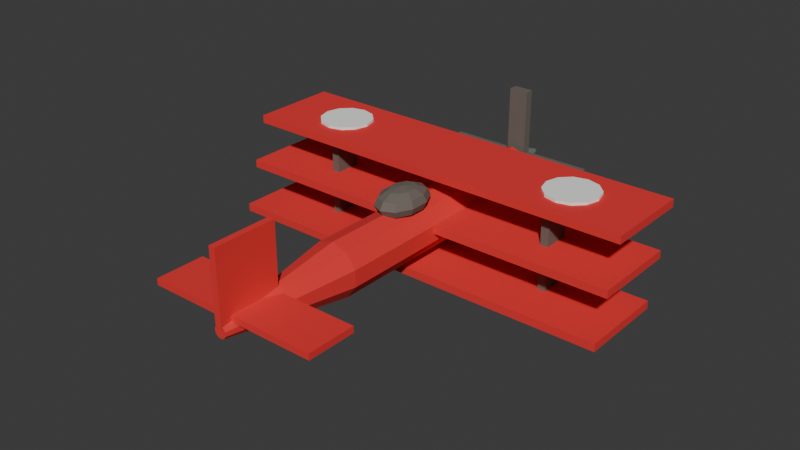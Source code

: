 # Source: boss-1-red.blend  (saved by Blender 4.5.92; exported with 4.5.12 LTS)
import bpy
from mathutils import Matrix  # noqa: F401  (used for matrix-valued properties, if any)

bpy.ops.wm.read_factory_settings(use_empty=True)
scene = bpy.context.scene
scene.name = 'Scene'

# ---- collections
col_collection = bpy.data.collections.new('Collection'); scene.collection.children.link(col_collection)

# ---- materials (node trees are filled in below, after node groups)
mat_boss_1_red_body = bpy.data.materials.new('boss-1-red_body')
mat_boss_1_red_wing = bpy.data.materials.new('boss-1-red_wing')
mat_boss_1_red_accent = bpy.data.materials.new('boss-1-red_accent')
mat_boss_1_red_dark = bpy.data.materials.new('boss-1-red_dark')
mat_boss_1_red_metal = bpy.data.materials.new('boss-1-red_metal')

# ---- material node trees
mat_boss_1_red_body.use_nodes = True; mat_boss_1_red_body.node_tree.nodes.clear()
_N = mat_boss_1_red_body.node_tree.nodes; _L = mat_boss_1_red_body.node_tree.links
n0 = _N.new('ShaderNodeBsdfPrincipled'); n0.name = 'Principled BSDF'; n0.location = (-200, 100)
n0.inputs[0].default_value = (0.8, 0.03, 0.03, 1.0)
n0.inputs[2].default_value = 0.85
n1 = _N.new('ShaderNodeOutputMaterial'); n1.name = 'Material Output'; n1.location = (200, 100)
_L.new(n0.outputs[0], n1.inputs[0])
n1.is_active_output = True
mat_boss_1_red_wing.use_nodes = True; mat_boss_1_red_wing.node_tree.nodes.clear()
_N = mat_boss_1_red_wing.node_tree.nodes; _L = mat_boss_1_red_wing.node_tree.links
n0 = _N.new('ShaderNodeBsdfPrincipled'); n0.name = 'Principled BSDF'; n0.location = (-200, 100)
n0.inputs[0].default_value = (0.8, 0.03, 0.03, 1.0)
n0.inputs[2].default_value = 0.85
n1 = _N.new('ShaderNodeOutputMaterial'); n1.name = 'Material Output'; n1.location = (200, 100)
_L.new(n0.outputs[0], n1.inputs[0])
n1.is_active_output = True
mat_boss_1_red_accent.use_nodes = True; mat_boss_1_red_accent.node_tree.nodes.clear()
_N = mat_boss_1_red_accent.node_tree.nodes; _L = mat_boss_1_red_accent.node_tree.links
n0 = _N.new('ShaderNodeBsdfPrincipled'); n0.name = 'Principled BSDF'; n0.location = (-200, 100)
n0.inputs[0].default_value = (0.92, 0.92, 0.9, 1.0)
n0.inputs[2].default_value = 0.85
n1 = _N.new('ShaderNodeOutputMaterial'); n1.name = 'Material Output'; n1.location = (200, 100)
_L.new(n0.outputs[0], n1.inputs[0])
n1.is_active_output = True
mat_boss_1_red_dark.use_nodes = True; mat_boss_1_red_dark.node_tree.nodes.clear()
_N = mat_boss_1_red_dark.node_tree.nodes; _L = mat_boss_1_red_dark.node_tree.links
n0 = _N.new('ShaderNodeBsdfPrincipled'); n0.name = 'Principled BSDF'; n0.location = (-200, 100)
n0.inputs[0].default_value = (0.15, 0.13, 0.11, 1.0)
n0.inputs[2].default_value = 0.85
n1 = _N.new('ShaderNodeOutputMaterial'); n1.name = 'Material Output'; n1.location = (200, 100)
_L.new(n0.outputs[0], n1.inputs[0])
n1.is_active_output = True
mat_boss_1_red_metal.use_nodes = True; mat_boss_1_red_metal.node_tree.nodes.clear()
_N = mat_boss_1_red_metal.node_tree.nodes; _L = mat_boss_1_red_metal.node_tree.links
n0 = _N.new('ShaderNodeBsdfPrincipled'); n0.name = 'Principled BSDF'; n0.location = (-200, 100)
n0.inputs[0].default_value = (0.45, 0.46, 0.48, 1.0)
n0.inputs[1].default_value = 0.6
n1 = _N.new('ShaderNodeOutputMaterial'); n1.name = 'Material Output'; n1.location = (200, 100)
_L.new(n0.outputs[0], n1.inputs[0])
n1.is_active_output = True

# ---- world
world_world = bpy.data.worlds.new('World'); scene.world = world_world
world_world.use_nodes = True; world_world.node_tree.nodes.clear()
_N = world_world.node_tree.nodes; _L = world_world.node_tree.links
n0 = _N.new('ShaderNodeOutputWorld'); n0.name = 'World Output'; n0.location = (200, 100)
n1 = _N.new('ShaderNodeBackground'); n1.name = 'Background'; n1.location = (-200, 100)
n1.inputs[0].default_value = (0.05088, 0.05088, 0.05088, 1.0)
_L.new(n1.outputs[0], n0.inputs[0])
n0.is_active_output = True
world_world.color = (0.05088, 0.05088, 0.05088)
world_world.sun_shadow_jitter_overblur = 0.0

# ---- meshes
me_cylinder = bpy.data.meshes.new('Cylinder')
me_cylinder.from_pydata([(0.0, 0.3, -1.488), (0.0, 0.3, 1.488), (0.1763, 0.2427, -1.488), (0.1763, 0.2427, 1.488), (0.2853, 0.09271, -1.488), (0.2853, 0.09271, 1.488), (0.2853, -0.09271, -1.488), (0.2853, -0.09271, 1.488), (0.1763, -0.2427, -1.488), (0.1763, -0.2427, 1.488), (0.0, -0.3, -1.488), (0.0, -0.3, 1.488), (-0.1763, -0.2427, -1.488), (-0.1763, -0.2427, 1.488), (-0.2853, -0.09271, -1.488), (-0.2853, -0.09271, 1.488), (-0.2853, 0.09271, -1.488), (-0.2853, 0.09271, 1.488), (-0.1763, 0.2427, -1.488), (-0.1763, 0.2427, 1.488), (0.0, 0.3, 1.488), (0.0, 0.07, 2.928), (0.1763, 0.2427, 1.488), (0.04114, 0.05663, 2.928), (0.2853, 0.09271, 1.488), (0.06657, 0.02163, 2.928), (0.2853, -0.09271, 1.488), (0.06657, -0.02163, 2.928), (0.1763, -0.2427, 1.488), (0.04114, -0.05663, 2.928), (0.0, -0.3, 1.488), (0.0, -0.07, 2.928), (-0.1763, -0.2427, 1.488), (-0.04114, -0.05663, 2.928), (-0.2853, -0.09271, 1.488), (-0.06657, -0.02163, 2.928), (-0.2853, 0.09271, 1.488), (-0.06657, 0.02163, 2.928), (-0.1763, 0.2427, 1.488), (-0.04114, 0.05663, 2.928), (-2.3, 0.505, 0.15), (-2.3, 0.595, 0.15), (-2.3, 0.505, -0.85), (-2.3, 0.595, -0.85), (2.3, 0.505, 0.15), (2.3, 0.595, 0.15), (2.3, 0.505, -0.85), (2.3, 0.595, -0.85), (-1.472, 0.595, -0.65), (-1.472, 0.625, -0.65), (-1.322, 0.595, -0.6098), (-1.322, 0.625, -0.6098), (-1.212, 0.595, -0.5), (-1.212, 0.625, -0.5), (-1.172, 0.595, -0.35), (-1.172, 0.625, -0.35), (-1.212, 0.595, -0.2), (-1.212, 0.625, -0.2), (-1.322, 0.595, -0.09019), (-1.322, 0.625, -0.09019), (-1.472, 0.595, -0.05), (-1.472, 0.625, -0.05), (-1.622, 0.595, -0.09019), (-1.622, 0.625, -0.09019), (-1.732, 0.595, -0.2), (-1.732, 0.625, -0.2), (-1.772, 0.595, -0.35), (-1.772, 0.625, -0.35), (-1.732, 0.595, -0.5), (-1.732, 0.625, -0.5), (-1.622, 0.595, -0.6098), (-1.622, 0.625, -0.6098), (1.472, 0.595, -0.65), (1.472, 0.625, -0.65), (1.622, 0.595, -0.6098), (1.622, 0.625, -0.6098), (1.732, 0.595, -0.5), (1.732, 0.625, -0.5), (1.772, 0.595, -0.35), (1.772, 0.625, -0.35), (1.732, 0.595, -0.2), (1.732, 0.625, -0.2), (1.622, 0.595, -0.09019), (1.622, 0.625, -0.09019), (1.472, 0.595, -0.05), (1.472, 0.625, -0.05), (1.322, 0.595, -0.09019), (1.322, 0.625, -0.09019), (1.212, 0.595, -0.2), (1.212, 0.625, -0.2), (1.172, 0.595, -0.35), (1.172, 0.625, -0.35), (1.212, 0.595, -0.5), (1.212, 0.625, -0.5), (1.322, 0.595, -0.6098), (1.322, 0.625, -0.6098), (-2.3, 0.005, 0.3), (-2.3, 0.095, 0.3), (-2.3, 0.005, -0.7), (-2.3, 0.095, -0.7), (2.3, 0.005, 0.3), (2.3, 0.095, 0.3), (2.3, 0.005, -0.7), (2.3, 0.095, -0.7), (-2.3, -0.495, 0.45), (-2.3, -0.405, 0.45), (-2.3, -0.495, -0.55), (-2.3, -0.405, -0.55), (2.3, -0.495, 0.45), (2.3, -0.405, 0.45), (2.3, -0.495, -0.55), (2.3, -0.405, -0.55), (-1.425, -0.45, -0.05), (-1.425, 0.55, -0.05), (-1.425, -0.45, -0.35), (-1.425, 0.55, -0.35), (-1.335, -0.45, -0.05), (-1.335, 0.55, -0.05), (-1.335, -0.45, -0.35), (-1.335, 0.55, -0.35), (1.335, -0.45, -0.05), (1.335, 0.55, -0.05), (1.335, -0.45, -0.35), (1.335, 0.55, -0.35), (1.425, -0.45, -0.05), (1.425, 0.55, -0.05), (1.425, -0.45, -0.35), (1.425, 0.55, -0.35), (-0.966, 0.065, 2.819), (-0.966, 0.135, 2.819), (-0.966, 0.065, 2.269), (-0.966, 0.135, 2.269), (0.966, 0.065, 2.819), (0.966, 0.135, 2.819), (0.966, 0.065, 2.269), (0.966, 0.135, 2.269), (-0.035, 0.05, 2.944), (-0.035, 0.85, 2.944), (-0.035, 0.05, 2.244), (-0.035, 0.85, 2.244), (0.035, 0.05, 2.944), (0.035, 0.85, 2.944), (0.035, 0.05, 2.244), (0.035, 0.85, 2.244), (0.06995, 0.4934, 0.3084), (0.1212, 0.437, 0.2048), (0.1399, 0.36, 0.1668), (0.1212, 0.283, 0.2048), (0.06995, 0.2266, 0.3084), (0.1132, 0.4934, 0.3959), (0.196, 0.437, 0.3563), (0.2264, 0.36, 0.3418), (0.196, 0.283, 0.3563), (0.1132, 0.2266, 0.3959), (0.1132, 0.4934, 0.5041), (0.196, 0.437, 0.5437), (0.2264, 0.36, 0.5582), (0.196, 0.283, 0.5437), (0.1132, 0.2266, 0.5041), (0.06995, 0.4934, 0.5916), (0.1212, 0.437, 0.6952), (0.1399, 0.36, 0.7332), (0.1212, 0.283, 0.6952), (0.06995, 0.2266, 0.5916), (6.333e-09, 0.4934, 0.625), (1.267e-08, 0.437, 0.7531), (1.267e-08, 0.36, 0.8), (1.267e-08, 0.283, 0.7531), (6.333e-09, 0.2266, 0.625), (-0.06995, 0.4934, 0.5916), (-0.1212, 0.437, 0.6952), (-0.1399, 0.36, 0.7332), (-0.1212, 0.283, 0.6952), (-0.06995, 0.2266, 0.5916), (0.0, 0.514, 0.45), (-0.1132, 0.4934, 0.5041), (-0.196, 0.437, 0.5437), (-0.2264, 0.36, 0.5582), (-0.196, 0.283, 0.5437), (-0.1132, 0.2266, 0.5041), (0.0, 0.206, 0.45), (-0.1132, 0.4934, 0.3959), (-0.196, 0.437, 0.3563), (-0.2264, 0.36, 0.3418), (-0.196, 0.283, 0.3563), (-0.1132, 0.2266, 0.3959), (-0.06995, 0.4934, 0.3084), (-0.1212, 0.437, 0.2048), (-0.1399, 0.36, 0.1668), (-0.1212, 0.283, 0.2048), (-0.06995, 0.2266, 0.3084), (-2.533e-08, 0.4934, 0.275), (-1.267e-08, 0.437, 0.1469), (-5.066e-08, 0.36, 0.1), (-1.267e-08, 0.283, 0.1469), (-2.533e-08, 0.2266, 0.275), (-0.85, -0.01, -1.558), (-0.85, 0.21, -1.558), (-0.85, -0.01, -1.658), (-0.85, 0.21, -1.658), (0.85, -0.01, -1.558), (0.85, 0.21, -1.558), (0.85, -0.01, -1.658), (0.85, 0.21, -1.658), (-0.11, 0.95, -1.558), (0.11, 0.95, -1.558), (-0.11, 0.95, -1.658), (0.11, 0.95, -1.658), (-0.11, -0.75, -1.558), (0.11, -0.75, -1.558), (-0.11, -0.75, -1.658), (0.11, -0.75, -1.658), (0.0, -0.06, -1.613), (0.0, 0.08, -1.963), (0.09405, -0.02944, -1.613), (0.01176, 0.08382, -1.963), (0.1522, 0.05056, -1.613), (0.01902, 0.09382, -1.963), (0.1522, 0.1494, -1.613), (0.01902, 0.1062, -1.963), (0.09405, 0.2294, -1.613), (0.01176, 0.1162, -1.963), (0.0, 0.26, -1.613), (0.0, 0.12, -1.963), (-0.09405, 0.2294, -1.613), (-0.01176, 0.1162, -1.963), (-0.1522, 0.1494, -1.613), (-0.01902, 0.1062, -1.963), (-0.1522, 0.05056, -1.613), (-0.01902, 0.09382, -1.963), (-0.09405, -0.02944, -1.613), (-0.01176, 0.08382, -1.963), (-0.65, -0.595, -0.905), (-0.65, -0.505, -0.905), (-0.65, -0.595, -0.995), (-0.65, -0.505, -0.995), (0.65, -0.595, -0.905), (0.65, -0.505, -0.905), (0.65, -0.595, -0.995), (0.65, -0.505, -0.995), (-0.72, -0.55, -1.19), (-0.58, -0.55, -1.19), (-0.72, -0.6911, -1.144), (-0.58, -0.6911, -1.144), (-0.72, -0.7783, -1.024), (-0.58, -0.7783, -1.024), (-0.72, -0.7783, -0.8758), (-0.58, -0.7783, -0.8758), (-0.72, -0.6911, -0.7558), (-0.58, -0.6911, -0.7558), (-0.72, -0.55, -0.71), (-0.58, -0.55, -0.71), (-0.72, -0.4089, -0.7558), (-0.58, -0.4089, -0.7558), (-0.72, -0.3217, -0.8758), (-0.58, -0.3217, -0.8758), (-0.72, -0.3217, -1.024), (-0.58, -0.3217, -1.024), (-0.72, -0.4089, -1.144), (-0.58, -0.4089, -1.144), (-0.5, -0.595, -0.875), (-0.5, 0.155, -0.875), (-0.5, -0.595, -0.965), (-0.5, 0.155, -0.965), (-0.41, -0.595, -0.875), (-0.41, 0.155, -0.875), (-0.41, -0.595, -0.965), (-0.41, 0.155, -0.965), (0.58, -0.55, -1.19), (0.72, -0.55, -1.19), (0.58, -0.6911, -1.144), (0.72, -0.6911, -1.144), (0.58, -0.7783, -1.024), (0.72, -0.7783, -1.024), (0.58, -0.7783, -0.8758), (0.72, -0.7783, -0.8758), (0.58, -0.6911, -0.7558), (0.72, -0.6911, -0.7558), (0.58, -0.55, -0.71), (0.72, -0.55, -0.71), (0.58, -0.4089, -0.7558), (0.72, -0.4089, -0.7558), (0.58, -0.3217, -0.8758), (0.72, -0.3217, -0.8758), (0.58, -0.3217, -1.024), (0.72, -0.3217, -1.024), (0.58, -0.4089, -1.144), (0.72, -0.4089, -1.144), (0.41, -0.595, -0.875), (0.41, 0.155, -0.875), (0.41, -0.595, -0.965), (0.41, 0.155, -0.965), (0.5, -0.595, -0.875), (0.5, 0.155, -0.875), (0.5, -0.595, -0.965), (0.5, 0.155, -0.965)], [], [(0, 1, 3, 2), (2, 3, 5, 4), (4, 5, 7, 6), (6, 7, 9, 8), (8, 9, 11, 10), (10, 11, 13, 12), (12, 13, 15, 14), (14, 15, 17, 16), (3, 1, 19, 17, 15, 13, 11, 9, 7, 5), (16, 17, 19, 18), (18, 19, 1, 0), (0, 2, 4, 6, 8, 10, 12, 14, 16, 18), (20, 21, 23, 22), (22, 23, 25, 24), (24, 25, 27, 26), (26, 27, 29, 28), (28, 29, 31, 30), (30, 31, 33, 32), (32, 33, 35, 34), (34, 35, 37, 36), (23, 21, 39, 37, 35, 33, 31, 29, 27, 25), (36, 37, 39, 38), (38, 39, 21, 20), (20, 22, 24, 26, 28, 30, 32, 34, 36, 38), (40, 41, 43, 42), (42, 43, 47, 46), (46, 47, 45, 44), (44, 45, 41, 40), (42, 46, 44, 40), (47, 43, 41, 45), (48, 49, 51, 50), (50, 51, 53, 52), (52, 53, 55, 54), (54, 55, 57, 56), (56, 57, 59, 58), (58, 59, 61, 60), (60, 61, 63, 62), (62, 63, 65, 64), (64, 65, 67, 66), (66, 67, 69, 68), (51, 49, 71, 69, 67, 65, 63, 61, 59, 57, 55, 53), (68, 69, 71, 70), (70, 71, 49, 48), (48, 50, 52, 54, 56, 58, 60, 62, 64, 66, 68, 70), (72, 73, 75, 74), (74, 75, 77, 76), (76, 77, 79, 78), (78, 79, 81, 80), (80, 81, 83, 82), (82, 83, 85, 84), (84, 85, 87, 86), (86, 87, 89, 88), (88, 89, 91, 90), (90, 91, 93, 92), (75, 73, 95, 93, 91, 89, 87, 85, 83, 81, 79, 77), (92, 93, 95, 94), (94, 95, 73, 72), (72, 74, 76, 78, 80, 82, 84, 86, 88, 90, 92, 94), (96, 97, 99, 98), (98, 99, 103, 102), (102, 103, 101, 100), (100, 101, 97, 96), (98, 102, 100, 96), (103, 99, 97, 101), (104, 105, 107, 106), (106, 107, 111, 110), (110, 111, 109, 108), (108, 109, 105, 104), (106, 110, 108, 104), (111, 107, 105, 109), (112, 113, 115, 114), (114, 115, 119, 118), (118, 119, 117, 116), (116, 117, 113, 112), (114, 118, 116, 112), (119, 115, 113, 117), (120, 121, 123, 122), (122, 123, 127, 126), (126, 127, 125, 124), (124, 125, 121, 120), (122, 126, 124, 120), (127, 123, 121, 125), (128, 129, 131, 130), (130, 131, 135, 134), (134, 135, 133, 132), (132, 133, 129, 128), (130, 134, 132, 128), (135, 131, 129, 133), (136, 137, 139, 138), (138, 139, 143, 142), (142, 143, 141, 140), (140, 141, 137, 136), (138, 142, 140, 136), (143, 139, 137, 141), (180, 195, 148), (194, 193, 146, 147), (192, 191, 144, 145), (195, 194, 147, 148), (193, 192, 145, 146), (191, 174, 144), (148, 147, 152, 153), (146, 145, 150, 151), (144, 174, 149), (180, 148, 153), (147, 146, 151, 152), (145, 144, 149, 150), (153, 152, 157, 158), (151, 150, 155, 156), (149, 174, 154), (180, 153, 158), (152, 151, 156, 157), (150, 149, 154, 155), (158, 157, 162, 163), (156, 155, 160, 161), (154, 174, 159), (180, 158, 163), (157, 156, 161, 162), (155, 154, 159, 160), (163, 162, 167, 168), (161, 160, 165, 166), (159, 174, 164), (180, 163, 168), (162, 161, 166, 167), (160, 159, 164, 165), (166, 165, 170, 171), (164, 174, 169), (180, 168, 173), (167, 166, 171, 172), (165, 164, 169, 170), (168, 167, 172, 173), (169, 174, 175), (180, 173, 179), (172, 171, 177, 178), (170, 169, 175, 176), (173, 172, 178, 179), (171, 170, 176, 177), (180, 179, 185), (178, 177, 183, 184), (176, 175, 181, 182), (179, 178, 184, 185), (177, 176, 182, 183), (175, 174, 181), (180, 185, 190), (184, 183, 188, 189), (182, 181, 186, 187), (185, 184, 189, 190), (183, 182, 187, 188), (181, 174, 186), (180, 190, 195), (189, 188, 193, 194), (187, 186, 191, 192), (190, 189, 194, 195), (188, 187, 192, 193), (186, 174, 191), (196, 197, 199, 198), (198, 199, 203, 202), (202, 203, 201, 200), (200, 201, 197, 196), (198, 202, 200, 196), (203, 199, 197, 201), (204, 205, 207, 206), (206, 207, 211, 210), (210, 211, 209, 208), (208, 209, 205, 204), (206, 210, 208, 204), (211, 207, 205, 209), (212, 213, 215, 214), (214, 215, 217, 216), (216, 217, 219, 218), (218, 219, 221, 220), (220, 221, 223, 222), (222, 223, 225, 224), (224, 225, 227, 226), (226, 227, 229, 228), (215, 213, 231, 229, 227, 225, 223, 221, 219, 217), (228, 229, 231, 230), (230, 231, 213, 212), (212, 214, 216, 218, 220, 222, 224, 226, 228, 230), (232, 233, 235, 234), (234, 235, 239, 238), (238, 239, 237, 236), (236, 237, 233, 232), (234, 238, 236, 232), (239, 235, 233, 237), (240, 241, 243, 242), (242, 243, 245, 244), (244, 245, 247, 246), (246, 247, 249, 248), (248, 249, 251, 250), (250, 251, 253, 252), (252, 253, 255, 254), (254, 255, 257, 256), (243, 241, 259, 257, 255, 253, 251, 249, 247, 245), (256, 257, 259, 258), (258, 259, 241, 240), (240, 242, 244, 246, 248, 250, 252, 254, 256, 258), (260, 261, 263, 262), (262, 263, 267, 266), (266, 267, 265, 264), (264, 265, 261, 260), (262, 266, 264, 260), (267, 263, 261, 265), (268, 269, 271, 270), (270, 271, 273, 272), (272, 273, 275, 274), (274, 275, 277, 276), (276, 277, 279, 278), (278, 279, 281, 280), (280, 281, 283, 282), (282, 283, 285, 284), (271, 269, 287, 285, 283, 281, 279, 277, 275, 273), (284, 285, 287, 286), (286, 287, 269, 268), (268, 270, 272, 274, 276, 278, 280, 282, 284, 286), (288, 289, 291, 290), (290, 291, 295, 294), (294, 295, 293, 292), (292, 293, 289, 288), (290, 294, 292, 288), (295, 291, 289, 293)])
me_cylinder.polygons.foreach_set('material_index', [0, 0, 0, 0, 0, 0, 0, 0, 0, 0, 0, 0, 0, 0, 0, 0, 0, 0, 0, 0, 0, 0, 0, 0, 1, 1, 1, 1, 1, 1, 2, 2, 2, 2, 2, 2, 2, 2, 2, 2, 2, 2, 2, 2, 2, 2, 2, 2, 2, 2, 2, 2, 2, 2, 2, 2, 2, 2, 1, 1, 1, 1, 1, 1, 1, 1, 1, 1, 1, 1, 3, 3, 3, 3, 3, 3, 3, 3, 3, 3, 3, 3, 1, 1, 1, 1, 1, 1, 0, 0, 0, 0, 0, 0, 3, 3, 3, 3, 3, 3, 3, 3, 3, 3, 3, 3, 3, 3, 3, 3, 3, 3, 3, 3, 3, 3, 3, 3, 3, 3, 3, 3, 3, 3, 3, 3, 3, 3, 3, 3, 3, 3, 3, 3, 3, 3, 3, 3, 3, 3, 3, 3, 3, 3, 3, 3, 3, 3, 3, 3, 3, 3, 3, 3, 3, 3, 3, 3, 3, 3, 3, 3, 3, 3, 3, 3, 4, 4, 4, 4, 4, 4, 4, 4, 4, 4, 4, 4, 3, 3, 3, 3, 3, 3, 3, 3, 3, 3, 3, 3, 3, 3, 3, 3, 3, 3, 3, 3, 3, 3, 3, 3, 3, 3, 3, 3, 3, 3, 3, 3, 3, 3, 3, 3, 3, 3, 3, 3, 3, 3])
_uv = me_cylinder.uv_layers.new(name='UVMap')
_uv.uv.foreach_set('vector', [1.0, 0.5, 1.0, 1.0, 0.9, 1.0, 0.9, 0.5, 0.9, 0.5, 0.9, 1.0, 0.8, 1.0, 0.8, 0.5, 0.8, 0.5, 0.8, 1.0, 0.7, 1.0, 0.7, 0.5, 0.7, 0.5, 0.7, 1.0, 0.6, 1.0, 0.6, 0.5, 0.6, 0.5, 0.6, 1.0, 0.5, 1.0, 0.5, 0.5, 0.5, 0.5, 0.5, 1.0, 0.4, 1.0, 0.4, 0.5, 0.4, 0.5, 0.4, 1.0, 0.3, 1.0, 0.3, 0.5, 0.3, 0.5, 0.3, 1.0, 0.2, 1.0, 0.2, 0.5, 0.3911, 0.4442, 0.25, 0.49, 0.1089, 0.4442, 0.02175, 0.3242, 0.02175, 0.1758, 0.1089, 0.05584, 0.25, 0.01, 0.3911, 0.05584, 0.4783, 0.1758, 0.4783, 0.3242, 0.2, 0.5, 0.2, 1.0, 0.1, 1.0, 0.1, 0.5, 0.1, 0.5, 0.1, 1.0, -7.451e-08, 1.0, -7.451e-08, 0.5, 0.75, 0.49, 0.8911, 0.4442, 0.9783, 0.3242, 0.9783, 0.1758, 0.8911, 0.05584, 0.75, 0.01, 0.6089, 0.05584, 0.5217, 0.1758, 0.5217, 0.3242, 0.6089, 0.4442, 1.0, 0.5, 1.0, 1.0, 0.9, 1.0, 0.9, 0.5, 0.9, 0.5, 0.9, 1.0, 0.8, 1.0, 0.8, 0.5, 0.8, 0.5, 0.8, 1.0, 0.7, 1.0, 0.7, 0.5, 0.7, 0.5, 0.7, 1.0, 0.6, 1.0, 0.6, 0.5, 0.6, 0.5, 0.6, 1.0, 0.5, 1.0, 0.5, 0.5, 0.5, 0.5, 0.5, 1.0, 0.4, 1.0, 0.4, 0.5, 0.4, 0.5, 0.4, 1.0, 0.3, 1.0, 0.3, 0.5, 0.3, 0.5, 0.3, 1.0, 0.2, 1.0, 0.2, 0.5, 0.3911, 0.4442, 0.25, 0.49, 0.1089, 0.4442, 0.02175, 0.3242, 0.02175, 0.1758, 0.1089, 0.05584, 0.25, 0.01, 0.3911, 0.05584, 0.4783, 0.1758, 0.4783, 0.3242, 0.2, 0.5, 0.2, 1.0, 0.1, 1.0, 0.1, 0.5, 0.1, 0.5, 0.1, 1.0, -7.451e-08, 1.0, -7.451e-08, 0.5, 0.75, 0.49, 0.8911, 0.4442, 0.9783, 0.3242, 0.9783, 0.1758, 0.8911, 0.05584, 0.75, 0.01, 0.6089, 0.05584, 0.5217, 0.1758, 0.5217, 0.3242, 0.6089, 0.4442, 0.375, 0.0, 0.625, 0.0, 0.625, 0.25, 0.375, 0.25, 0.375, 0.25, 0.625, 0.25, 0.625, 0.5, 0.375, 0.5, 0.375, 0.5, 0.625, 0.5, 0.625, 0.75, 0.375, 0.75, 0.375, 0.75, 0.625, 0.75, 0.625, 1.0, 0.375, 1.0, 0.125, 0.5, 0.375, 0.5, 0.375, 0.75, 0.125, 0.75, 0.625, 0.5, 0.875, 0.5, 0.875, 0.75, 0.625, 0.75, 1.0, 0.5, 1.0, 1.0, 0.9167, 1.0, 0.9167, 0.5, 0.9167, 0.5, 0.9167, 1.0, 0.8333, 1.0, 0.8333, 0.5, 0.8333, 0.5, 0.8333, 1.0, 0.75, 1.0, 0.75, 0.5, 0.75, 0.5, 0.75, 1.0, 0.6667, 1.0, 0.6667, 0.5, 0.6667, 0.5, 0.6667, 1.0, 0.5833, 1.0, 0.5833, 0.5, 0.5833, 0.5, 0.5833, 1.0, 0.5, 1.0, 0.5, 0.5, 0.5, 0.5, 0.5, 1.0, 0.4167, 1.0, 0.4167, 0.5, 0.4167, 0.5, 0.4167, 1.0, 0.3333, 1.0, 0.3333, 0.5, 0.3333, 0.5, 0.3333, 1.0, 0.25, 1.0, 0.25, 0.5, 0.25, 0.5, 0.25, 1.0, 0.1667, 1.0, 0.1667, 0.5, 0.37, 0.4578, 0.25, 0.49, 0.13, 0.4578, 0.04215, 0.37, 0.01, 0.25, 0.04215, 0.13, 0.13, 0.04215, 0.25, 0.01, 0.37, 0.04215, 0.4578, 0.13, 0.49, 0.25, 0.4578, 0.37, 0.1667, 0.5, 0.1667, 1.0, 0.08333, 1.0, 0.08333, 0.5, 0.08333, 0.5, 0.08333, 1.0, 7.451e-08, 1.0, 7.451e-08, 0.5, 0.75, 0.49, 0.87, 0.4578, 0.9578, 0.37, 0.99, 0.25, 0.9578, 0.13, 0.87, 0.04215, 0.75, 0.01, 0.63, 0.04215, 0.5422, 0.13, 0.51, 0.25, 0.5422, 0.37, 0.63, 0.4578, 1.0, 0.5, 1.0, 1.0, 0.9167, 1.0, 0.9167, 0.5, 0.9167, 0.5, 0.9167, 1.0, 0.8333, 1.0, 0.8333, 0.5, 0.8333, 0.5, 0.8333, 1.0, 0.75, 1.0, 0.75, 0.5, 0.75, 0.5, 0.75, 1.0, 0.6667, 1.0, 0.6667, 0.5, 0.6667, 0.5, 0.6667, 1.0, 0.5833, 1.0, 0.5833, 0.5, 0.5833, 0.5, 0.5833, 1.0, 0.5, 1.0, 0.5, 0.5, 0.5, 0.5, 0.5, 1.0, 0.4167, 1.0, 0.4167, 0.5, 0.4167, 0.5, 0.4167, 1.0, 0.3333, 1.0, 0.3333, 0.5, 0.3333, 0.5, 0.3333, 1.0, 0.25, 1.0, 0.25, 0.5, 0.25, 0.5, 0.25, 1.0, 0.1667, 1.0, 0.1667, 0.5, 0.37, 0.4578, 0.25, 0.49, 0.13, 0.4578, 0.04215, 0.37, 0.01, 0.25, 0.04215, 0.13, 0.13, 0.04215, 0.25, 0.01, 0.37, 0.04215, 0.4578, 0.13, 0.49, 0.25, 0.4578, 0.37, 0.1667, 0.5, 0.1667, 1.0, 0.08333, 1.0, 0.08333, 0.5, 0.08333, 0.5, 0.08333, 1.0, 7.451e-08, 1.0, 7.451e-08, 0.5, 0.75, 0.49, 0.87, 0.4578, 0.9578, 0.37, 0.99, 0.25, 0.9578, 0.13, 0.87, 0.04215, 0.75, 0.01, 0.63, 0.04215, 0.5422, 0.13, 0.51, 0.25, 0.5422, 0.37, 0.63, 0.4578, 0.375, 0.0, 0.625, 0.0, 0.625, 0.25, 0.375, 0.25, 0.375, 0.25, 0.625, 0.25, 0.625, 0.5, 0.375, 0.5, 0.375, 0.5, 0.625, 0.5, 0.625, 0.75, 0.375, 0.75, 0.375, 0.75, 0.625, 0.75, 0.625, 1.0, 0.375, 1.0, 0.125, 0.5, 0.375, 0.5, 0.375, 0.75, 0.125, 0.75, 0.625, 0.5, 0.875, 0.5, 0.875, 0.75, 0.625, 0.75, 0.375, 0.0, 0.625, 0.0, 0.625, 0.25, 0.375, 0.25, 0.375, 0.25, 0.625, 0.25, 0.625, 0.5, 0.375, 0.5, 0.375, 0.5, 0.625, 0.5, 0.625, 0.75, 0.375, 0.75, 0.375, 0.75, 0.625, 0.75, 0.625, 1.0, 0.375, 1.0, 0.125, 0.5, 0.375, 0.5, 0.375, 0.75, 0.125, 0.75, 0.625, 0.5, 0.875, 0.5, 0.875, 0.75, 0.625, 0.75, 0.375, 0.0, 0.625, 0.0, 0.625, 0.25, 0.375, 0.25, 0.375, 0.25, 0.625, 0.25, 0.625, 0.5, 0.375, 0.5, 0.375, 0.5, 0.625, 0.5, 0.625, 0.75, 0.375, 0.75, 0.375, 0.75, 0.625, 0.75, 0.625, 1.0, 0.375, 1.0, 0.125, 0.5, 0.375, 0.5, 0.375, 0.75, 0.125, 0.75, 0.625, 0.5, 0.875, 0.5, 0.875, 0.75, 0.625, 0.75, 0.375, 0.0, 0.625, 0.0, 0.625, 0.25, 0.375, 0.25, 0.375, 0.25, 0.625, 0.25, 0.625, 0.5, 0.375, 0.5, 0.375, 0.5, 0.625, 0.5, 0.625, 0.75, 0.375, 0.75, 0.375, 0.75, 0.625, 0.75, 0.625, 1.0, 0.375, 1.0, 0.125, 0.5, 0.375, 0.5, 0.375, 0.75, 0.125, 0.75, 0.625, 0.5, 0.875, 0.5, 0.875, 0.75, 0.625, 0.75, 0.375, 0.0, 0.625, 0.0, 0.625, 0.25, 0.375, 0.25, 0.375, 0.25, 0.625, 0.25, 0.625, 0.5, 0.375, 0.5, 0.375, 0.5, 0.625, 0.5, 0.625, 0.75, 0.375, 0.75, 0.375, 0.75, 0.625, 0.75, 0.625, 1.0, 0.375, 1.0, 0.125, 0.5, 0.375, 0.5, 0.375, 0.75, 0.125, 0.75, 0.625, 0.5, 0.875, 0.5, 0.875, 0.75, 0.625, 0.75, 0.375, 0.0, 0.625, 0.0, 0.625, 0.25, 0.375, 0.25, 0.375, 0.25, 0.625, 0.25, 0.625, 0.5, 0.375, 0.5, 0.375, 0.5, 0.625, 0.5, 0.625, 0.75, 0.375, 0.75, 0.375, 0.75, 0.625, 0.75, 0.625, 1.0, 0.375, 1.0, 0.125, 0.5, 0.375, 0.5, 0.375, 0.75, 0.125, 0.75, 0.625, 0.5, 0.875, 0.5, 0.875, 0.75, 0.625, 0.75, 0.65, 0.0, 0.7, 0.1667, 0.6, 0.1667, 0.7, 0.3333, 0.7, 0.5, 0.6, 0.5, 0.6, 0.3333, 0.7, 0.6667, 0.7, 0.8333, 0.6, 0.8333, 0.6, 0.6667, 0.7, 0.1667, 0.7, 0.3333, 0.6, 0.3333, 0.6, 0.1667, 0.7, 0.5, 0.7, 0.6667, 0.6, 0.6667, 0.6, 0.5, 0.7, 0.8333, 0.65, 1.0, 0.6, 0.8333, 0.6, 0.1667, 0.6, 0.3333, 0.5, 0.3333, 0.5, 0.1667, 0.6, 0.5, 0.6, 0.6667, 0.5, 0.6667, 0.5, 0.5, 0.6, 0.8333, 0.55, 1.0, 0.5, 0.8333, 0.55, 0.0, 0.6, 0.1667, 0.5, 0.1667, 0.6, 0.3333, 0.6, 0.5, 0.5, 0.5, 0.5, 0.3333, 0.6, 0.6667, 0.6, 0.8333, 0.5, 0.8333, 0.5, 0.6667, 0.5, 0.1667, 0.5, 0.3333, 0.4, 0.3333, 0.4, 0.1667, 0.5, 0.5, 0.5, 0.6667, 0.4, 0.6667, 0.4, 0.5, 0.5, 0.8333, 0.45, 1.0, 0.4, 0.8333, 0.45, 0.0, 0.5, 0.1667, 0.4, 0.1667, 0.5, 0.3333, 0.5, 0.5, 0.4, 0.5, 0.4, 0.3333, 0.5, 0.6667, 0.5, 0.8333, 0.4, 0.8333, 0.4, 0.6667, 0.4, 0.1667, 0.4, 0.3333, 0.3, 0.3333, 0.3, 0.1667, 0.4, 0.5, 0.4, 0.6667, 0.3, 0.6667, 0.3, 0.5, 0.4, 0.8333, 0.35, 1.0, 0.3, 0.8333, 0.35, 0.0, 0.4, 0.1667, 0.3, 0.1667, 0.4, 0.3333, 0.4, 0.5, 0.3, 0.5, 0.3, 0.3333, 0.4, 0.6667, 0.4, 0.8333, 0.3, 0.8333, 0.3, 0.6667, 0.3, 0.1667, 0.3, 0.3333, 0.2, 0.3333, 0.2, 0.1667, 0.3, 0.5, 0.3, 0.6667, 0.2, 0.6667, 0.2, 0.5, 0.3, 0.8333, 0.25, 1.0, 0.2, 0.8333, 0.25, 0.0, 0.3, 0.1667, 0.2, 0.1667, 0.3, 0.3333, 0.3, 0.5, 0.2, 0.5, 0.2, 0.3333, 0.3, 0.6667, 0.3, 0.8333, 0.2, 0.8333, 0.2, 0.6667, 0.2, 0.5, 0.2, 0.6667, 0.1, 0.6667, 0.1, 0.5, 0.2, 0.8333, 0.15, 1.0, 0.1, 0.8333, 0.15, 0.0, 0.2, 0.1667, 0.1, 0.1667, 0.2, 0.3333, 0.2, 0.5, 0.1, 0.5, 0.1, 0.3333, 0.2, 0.6667, 0.2, 0.8333, 0.1, 0.8333, 0.1, 0.6667, 0.2, 0.1667, 0.2, 0.3333, 0.1, 0.3333, 0.1, 0.1667, 0.1, 0.8333, 0.05, 1.0, 0.0, 0.8333, 0.05, 0.0, 0.1, 0.1667, 0.0, 0.1667, 0.1, 0.3333, 0.1, 0.5, 0.0, 0.5, 0.0, 0.3333, 0.1, 0.6667, 0.1, 0.8333, 0.0, 0.8333, 0.0, 0.6667, 0.1, 0.1667, 0.1, 0.3333, 0.0, 0.3333, 0.0, 0.1667, 0.1, 0.5, 0.1, 0.6667, 0.0, 0.6667, 0.0, 0.5, 0.95, 0.0, 1.0, 0.1667, 0.9, 0.1667, 1.0, 0.3333, 1.0, 0.5, 0.9, 0.5, 0.9, 0.3333, 1.0, 0.6667, 1.0, 0.8333, 0.9, 0.8333, 0.9, 0.6667, 1.0, 0.1667, 1.0, 0.3333, 0.9, 0.3333, 0.9, 0.1667, 1.0, 0.5, 1.0, 0.6667, 0.9, 0.6667, 0.9, 0.5, 1.0, 0.8333, 0.95, 1.0, 0.9, 0.8333, 0.85, 0.0, 0.9, 0.1667, 0.8, 0.1667, 0.9, 0.3333, 0.9, 0.5, 0.8, 0.5, 0.8, 0.3333, 0.9, 0.6667, 0.9, 0.8333, 0.8, 0.8333, 0.8, 0.6667, 0.9, 0.1667, 0.9, 0.3333, 0.8, 0.3333, 0.8, 0.1667, 0.9, 0.5, 0.9, 0.6667, 0.8, 0.6667, 0.8, 0.5, 0.9, 0.8333, 0.85, 1.0, 0.8, 0.8333, 0.75, 0.0, 0.8, 0.1667, 0.7, 0.1667, 0.8, 0.3333, 0.8, 0.5, 0.7, 0.5, 0.7, 0.3333, 0.8, 0.6667, 0.8, 0.8333, 0.7, 0.8333, 0.7, 0.6667, 0.8, 0.1667, 0.8, 0.3333, 0.7, 0.3333, 0.7, 0.1667, 0.8, 0.5, 0.8, 0.6667, 0.7, 0.6667, 0.7, 0.5, 0.8, 0.8333, 0.75, 1.0, 0.7, 0.8333, 0.375, 0.0, 0.625, 0.0, 0.625, 0.25, 0.375, 0.25, 0.375, 0.25, 0.625, 0.25, 0.625, 0.5, 0.375, 0.5, 0.375, 0.5, 0.625, 0.5, 0.625, 0.75, 0.375, 0.75, 0.375, 0.75, 0.625, 0.75, 0.625, 1.0, 0.375, 1.0, 0.125, 0.5, 0.375, 0.5, 0.375, 0.75, 0.125, 0.75, 0.625, 0.5, 0.875, 0.5, 0.875, 0.75, 0.625, 0.75, 0.375, 0.0, 0.625, 0.0, 0.625, 0.25, 0.375, 0.25, 0.375, 0.25, 0.625, 0.25, 0.625, 0.5, 0.375, 0.5, 0.375, 0.5, 0.625, 0.5, 0.625, 0.75, 0.375, 0.75, 0.375, 0.75, 0.625, 0.75, 0.625, 1.0, 0.375, 1.0, 0.125, 0.5, 0.375, 0.5, 0.375, 0.75, 0.125, 0.75, 0.625, 0.5, 0.875, 0.5, 0.875, 0.75, 0.625, 0.75, 1.0, 0.5, 1.0, 1.0, 0.9, 1.0, 0.9, 0.5, 0.9, 0.5, 0.9, 1.0, 0.8, 1.0, 0.8, 0.5, 0.8, 0.5, 0.8, 1.0, 0.7, 1.0, 0.7, 0.5, 0.7, 0.5, 0.7, 1.0, 0.6, 1.0, 0.6, 0.5, 0.6, 0.5, 0.6, 1.0, 0.5, 1.0, 0.5, 0.5, 0.5, 0.5, 0.5, 1.0, 0.4, 1.0, 0.4, 0.5, 0.4, 0.5, 0.4, 1.0, 0.3, 1.0, 0.3, 0.5, 0.3, 0.5, 0.3, 1.0, 0.2, 1.0, 0.2, 0.5, 0.3911, 0.4442, 0.25, 0.49, 0.1089, 0.4442, 0.02175, 0.3242, 0.02175, 0.1758, 0.1089, 0.05584, 0.25, 0.01, 0.3911, 0.05584, 0.4783, 0.1758, 0.4783, 0.3242, 0.2, 0.5, 0.2, 1.0, 0.1, 1.0, 0.1, 0.5, 0.1, 0.5, 0.1, 1.0, -7.451e-08, 1.0, -7.451e-08, 0.5, 0.75, 0.49, 0.8911, 0.4442, 0.9783, 0.3242, 0.9783, 0.1758, 0.8911, 0.05584, 0.75, 0.01, 0.6089, 0.05584, 0.5217, 0.1758, 0.5217, 0.3242, 0.6089, 0.4442, 0.375, 0.0, 0.625, 0.0, 0.625, 0.25, 0.375, 0.25, 0.375, 0.25, 0.625, 0.25, 0.625, 0.5, 0.375, 0.5, 0.375, 0.5, 0.625, 0.5, 0.625, 0.75, 0.375, 0.75, 0.375, 0.75, 0.625, 0.75, 0.625, 1.0, 0.375, 1.0, 0.125, 0.5, 0.375, 0.5, 0.375, 0.75, 0.125, 0.75, 0.625, 0.5, 0.875, 0.5, 0.875, 0.75, 0.625, 0.75, 1.0, 0.5, 1.0, 1.0, 0.9, 1.0, 0.9, 0.5, 0.9, 0.5, 0.9, 1.0, 0.8, 1.0, 0.8, 0.5, 0.8, 0.5, 0.8, 1.0, 0.7, 1.0, 0.7, 0.5, 0.7, 0.5, 0.7, 1.0, 0.6, 1.0, 0.6, 0.5, 0.6, 0.5, 0.6, 1.0, 0.5, 1.0, 0.5, 0.5, 0.5, 0.5, 0.5, 1.0, 0.4, 1.0, 0.4, 0.5, 0.4, 0.5, 0.4, 1.0, 0.3, 1.0, 0.3, 0.5, 0.3, 0.5, 0.3, 1.0, 0.2, 1.0, 0.2, 0.5, 0.3911, 0.4442, 0.25, 0.49, 0.1089, 0.4442, 0.02175, 0.3242, 0.02175, 0.1758, 0.1089, 0.05584, 0.25, 0.01, 0.3911, 0.05584, 0.4783, 0.1758, 0.4783, 0.3242, 0.2, 0.5, 0.2, 1.0, 0.1, 1.0, 0.1, 0.5, 0.1, 0.5, 0.1, 1.0, -7.451e-08, 1.0, -7.451e-08, 0.5, 0.75, 0.49, 0.8911, 0.4442, 0.9783, 0.3242, 0.9783, 0.1758, 0.8911, 0.05584, 0.75, 0.01, 0.6089, 0.05584, 0.5217, 0.1758, 0.5217, 0.3242, 0.6089, 0.4442, 0.375, 0.0, 0.625, 0.0, 0.625, 0.25, 0.375, 0.25, 0.375, 0.25, 0.625, 0.25, 0.625, 0.5, 0.375, 0.5, 0.375, 0.5, 0.625, 0.5, 0.625, 0.75, 0.375, 0.75, 0.375, 0.75, 0.625, 0.75, 0.625, 1.0, 0.375, 1.0, 0.125, 0.5, 0.375, 0.5, 0.375, 0.75, 0.125, 0.75, 0.625, 0.5, 0.875, 0.5, 0.875, 0.75, 0.625, 0.75, 1.0, 0.5, 1.0, 1.0, 0.9, 1.0, 0.9, 0.5, 0.9, 0.5, 0.9, 1.0, 0.8, 1.0, 0.8, 0.5, 0.8, 0.5, 0.8, 1.0, 0.7, 1.0, 0.7, 0.5, 0.7, 0.5, 0.7, 1.0, 0.6, 1.0, 0.6, 0.5, 0.6, 0.5, 0.6, 1.0, 0.5, 1.0, 0.5, 0.5, 0.5, 0.5, 0.5, 1.0, 0.4, 1.0, 0.4, 0.5, 0.4, 0.5, 0.4, 1.0, 0.3, 1.0, 0.3, 0.5, 0.3, 0.5, 0.3, 1.0, 0.2, 1.0, 0.2, 0.5, 0.3911, 0.4442, 0.25, 0.49, 0.1089, 0.4442, 0.02175, 0.3242, 0.02175, 0.1758, 0.1089, 0.05584, 0.25, 0.01, 0.3911, 0.05584, 0.4783, 0.1758, 0.4783, 0.3242, 0.2, 0.5, 0.2, 1.0, 0.1, 1.0, 0.1, 0.5, 0.1, 0.5, 0.1, 1.0, -7.451e-08, 1.0, -7.451e-08, 0.5, 0.75, 0.49, 0.8911, 0.4442, 0.9783, 0.3242, 0.9783, 0.1758, 0.8911, 0.05584, 0.75, 0.01, 0.6089, 0.05584, 0.5217, 0.1758, 0.5217, 0.3242, 0.6089, 0.4442, 0.375, 0.0, 0.625, 0.0, 0.625, 0.25, 0.375, 0.25, 0.375, 0.25, 0.625, 0.25, 0.625, 0.5, 0.375, 0.5, 0.375, 0.5, 0.625, 0.5, 0.625, 0.75, 0.375, 0.75, 0.375, 0.75, 0.625, 0.75, 0.625, 1.0, 0.375, 1.0, 0.125, 0.5, 0.375, 0.5, 0.375, 0.75, 0.125, 0.75, 0.625, 0.5, 0.875, 0.5, 0.875, 0.75, 0.625, 0.75])
me_cylinder.materials.append(mat_boss_1_red_body)
me_cylinder.materials.append(mat_boss_1_red_wing)
me_cylinder.materials.append(mat_boss_1_red_accent)
me_cylinder.materials.append(mat_boss_1_red_dark)
me_cylinder.materials.append(mat_boss_1_red_metal)
me_cylinder.update()

# ---- objects
ob_boss_1_red = bpy.data.objects.new('boss-1-red', me_cylinder)

# ---- transforms, parenting, visibility, modifiers, constraints
ob_boss_1_red.location = (0.0, -0.2, 0.0)
ob_boss_1_red.rotation_euler = (1.571, 0.0, 0.0)

# ---- collection membership
col_collection.objects.link(ob_boss_1_red)

# ---- scene / render settings (as saved in the file)
scene.frame_start = 1; scene.frame_end = 250; scene.frame_set(1)
scene.render.engine = 'BLENDER_EEVEE_NEXT'
bpy.context.view_layer.update()

# ---- added for rendering (the .blend has no active camera and no usable light): camera, sun
cam_auto = bpy.data.cameras.new('AutoCamera')
cam_auto.lens = 50.0
cam_auto.sensor_width = 36.0
cam_auto.clip_end = 1000.0
ob_auto_camera = bpy.data.objects.new('AutoCamera', cam_auto)
scene.collection.objects.link(ob_auto_camera)
ob_auto_camera.location = (6.42518, -8.40072, 5.22602)
ob_auto_camera.rotation_euler = (1.09748, -7.21219e-08, 0.694738)
scene.camera = ob_auto_camera
light_auto_sun = bpy.data.lights.new('AutoSun', 'SUN')
light_auto_sun.energy = 3.0
light_auto_sun.angle = 0.0523599
ob_auto_sun = bpy.data.objects.new('AutoSun', light_auto_sun)
scene.collection.objects.link(ob_auto_sun)
ob_auto_sun.rotation_euler = (0.872665, 0.174533, 0.523599)
bpy.context.view_layer.update()
